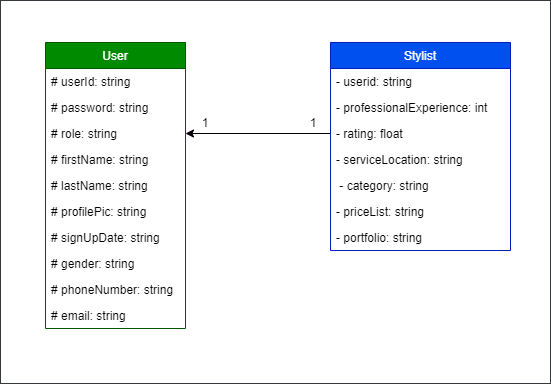

The diagram above was exported from draw.io. Its source (the exported page's mxGraphModel, read from the mxfile embedded in the PNG):
<mxGraphModel dx="1089" dy="641" grid="0" gridSize="10" guides="1" tooltips="1" connect="1" arrows="1" fold="1" page="1" pageScale="1" pageWidth="850" pageHeight="1100" math="0" shadow="0">
  <root>
    <mxCell id="0" />
    <mxCell id="1" parent="0" />
    <mxCell id="3" value="" style="rounded=0;whiteSpace=wrap;html=1;strokeColor=#36393d;fillColor=#FFFFFF;" parent="1" vertex="1">
      <mxGeometry x="160" y="58" width="550" height="383" as="geometry" />
    </mxCell>
    <mxCell id="ZZrLumiuiYowCO78NpFn-2" value="1" style="text;html=1;strokeColor=none;fillColor=none;align=center;verticalAlign=middle;whiteSpace=wrap;rounded=0;fontColor=#000000;" parent="1" vertex="1">
      <mxGeometry x="453" y="170" width="40" height="20" as="geometry" />
    </mxCell>
    <mxCell id="ZZrLumiuiYowCO78NpFn-3" value="1" style="text;html=1;strokeColor=none;fillColor=none;align=center;verticalAlign=middle;whiteSpace=wrap;rounded=0;fontColor=#000000;" parent="1" vertex="1">
      <mxGeometry x="345" y="170" width="40" height="20" as="geometry" />
    </mxCell>
    <mxCell id="ez-Btn6Kqn0jk0bBGmi0-57" style="edgeStyle=orthogonalEdgeStyle;rounded=0;orthogonalLoop=1;jettySize=auto;html=1;exitX=0;exitY=0.5;exitDx=0;exitDy=0;entryX=1;entryY=0.5;entryDx=0;entryDy=0;fontColor=#000000;labelBackgroundColor=#000000;strokeColor=#000000;" parent="1" source="UtPhh5sDbc3eIFdvwBBr-27" target="UtPhh5sDbc3eIFdvwBBr-12" edge="1">
      <mxGeometry relative="1" as="geometry" />
    </mxCell>
    <object label="Stylist" id="UtPhh5sDbc3eIFdvwBBr-25">
      <mxCell style="swimlane;fontStyle=0;childLayout=stackLayout;horizontal=1;startSize=26;fillColor=#0050ef;horizontalStack=0;resizeParent=1;resizeParentMax=0;resizeLast=0;collapsible=1;marginBottom=0;strokeColor=#001DBC;verticalAlign=middle;arcSize=15;aspect=fixed;fontColor=#ffffff;" parent="1" vertex="1">
        <mxGeometry x="490" y="100" width="180" height="208" as="geometry" />
      </mxCell>
    </object>
    <mxCell id="ez-Btn6Kqn0jk0bBGmi0-56" value="- userid: string" style="text;strokeColor=none;fillColor=none;align=left;verticalAlign=top;spacingLeft=4;spacingRight=4;overflow=hidden;rotatable=0;points=[[0,0.5],[1,0.5]];portConstraint=eastwest;fontColor=#000000;" parent="UtPhh5sDbc3eIFdvwBBr-25" vertex="1">
      <mxGeometry y="26" width="180" height="26" as="geometry" />
    </mxCell>
    <mxCell id="UtPhh5sDbc3eIFdvwBBr-26" value="- professionalExperience: int" style="text;strokeColor=none;fillColor=none;align=left;verticalAlign=top;spacingLeft=4;spacingRight=4;overflow=hidden;rotatable=0;points=[[0,0.5],[1,0.5]];portConstraint=eastwest;fontColor=#000000;" parent="UtPhh5sDbc3eIFdvwBBr-25" vertex="1">
      <mxGeometry y="52" width="180" height="26" as="geometry" />
    </mxCell>
    <mxCell id="UtPhh5sDbc3eIFdvwBBr-27" value="- rating: float" style="text;strokeColor=none;fillColor=none;align=left;verticalAlign=top;spacingLeft=4;spacingRight=4;overflow=hidden;rotatable=0;points=[[0,0.5],[1,0.5]];portConstraint=eastwest;fontColor=#000000;" parent="UtPhh5sDbc3eIFdvwBBr-25" vertex="1">
      <mxGeometry y="78" width="180" height="26" as="geometry" />
    </mxCell>
    <mxCell id="ZZrLumiuiYowCO78NpFn-9" value="- serviceLocation: string" style="text;strokeColor=none;fillColor=none;align=left;verticalAlign=top;spacingLeft=4;spacingRight=4;overflow=hidden;rotatable=0;points=[[0,0.5],[1,0.5]];portConstraint=eastwest;fontColor=#000000;" parent="UtPhh5sDbc3eIFdvwBBr-25" vertex="1">
      <mxGeometry y="104" width="180" height="26" as="geometry" />
    </mxCell>
    <mxCell id="UtPhh5sDbc3eIFdvwBBr-28" value=" - category: string" style="text;strokeColor=none;fillColor=none;align=left;verticalAlign=top;spacingLeft=4;spacingRight=4;overflow=hidden;rotatable=0;points=[[0,0.5],[1,0.5]];portConstraint=eastwest;fontColor=#000000;" parent="UtPhh5sDbc3eIFdvwBBr-25" vertex="1">
      <mxGeometry y="130" width="180" height="26" as="geometry" />
    </mxCell>
    <mxCell id="UtPhh5sDbc3eIFdvwBBr-33" value="- priceList: string" style="text;strokeColor=none;fillColor=none;align=left;verticalAlign=top;spacingLeft=4;spacingRight=4;overflow=hidden;rotatable=0;points=[[0,0.5],[1,0.5]];portConstraint=eastwest;fontColor=#000000;" parent="UtPhh5sDbc3eIFdvwBBr-25" vertex="1">
      <mxGeometry y="156" width="180" height="26" as="geometry" />
    </mxCell>
    <mxCell id="UtPhh5sDbc3eIFdvwBBr-34" value="- portfolio: string" style="text;strokeColor=none;fillColor=none;align=left;verticalAlign=top;spacingLeft=4;spacingRight=4;overflow=hidden;rotatable=0;points=[[0,0.5],[1,0.5]];portConstraint=eastwest;fontColor=#000000;" parent="UtPhh5sDbc3eIFdvwBBr-25" vertex="1">
      <mxGeometry y="182" width="180" height="26" as="geometry" />
    </mxCell>
    <mxCell id="UtPhh5sDbc3eIFdvwBBr-9" value="User" style="swimlane;fontStyle=0;childLayout=stackLayout;horizontal=1;startSize=26;fillColor=#008a00;horizontalStack=0;resizeParent=1;resizeParentMax=0;resizeLast=0;collapsible=1;marginBottom=0;strokeColor=#005700;swimlaneFillColor=none;fontColor=#ffffff;" parent="1" vertex="1">
      <mxGeometry x="205" y="100" width="140" height="286" as="geometry" />
    </mxCell>
    <mxCell id="UtPhh5sDbc3eIFdvwBBr-10" value="# userId: string" style="text;strokeColor=none;fillColor=none;align=left;verticalAlign=top;spacingLeft=4;spacingRight=4;overflow=hidden;rotatable=0;points=[[0,0.5],[1,0.5]];portConstraint=eastwest;fontColor=#000000;" parent="UtPhh5sDbc3eIFdvwBBr-9" vertex="1">
      <mxGeometry y="26" width="140" height="26" as="geometry" />
    </mxCell>
    <mxCell id="UtPhh5sDbc3eIFdvwBBr-11" value="# password: string" style="text;strokeColor=none;fillColor=none;align=left;verticalAlign=top;spacingLeft=4;spacingRight=4;overflow=hidden;rotatable=0;points=[[0,0.5],[1,0.5]];portConstraint=eastwest;fontColor=#000000;" parent="UtPhh5sDbc3eIFdvwBBr-9" vertex="1">
      <mxGeometry y="52" width="140" height="26" as="geometry" />
    </mxCell>
    <mxCell id="UtPhh5sDbc3eIFdvwBBr-12" value="# role: string" style="text;strokeColor=none;fillColor=none;align=left;verticalAlign=top;spacingLeft=4;spacingRight=4;overflow=hidden;rotatable=0;points=[[0,0.5],[1,0.5]];portConstraint=eastwest;fontColor=#000000;" parent="UtPhh5sDbc3eIFdvwBBr-9" vertex="1">
      <mxGeometry y="78" width="140" height="26" as="geometry" />
    </mxCell>
    <mxCell id="UtPhh5sDbc3eIFdvwBBr-18" value="# firstName: string" style="text;strokeColor=none;fillColor=none;align=left;verticalAlign=top;spacingLeft=4;spacingRight=4;overflow=hidden;rotatable=0;points=[[0,0.5],[1,0.5]];portConstraint=eastwest;fontColor=#000000;" parent="UtPhh5sDbc3eIFdvwBBr-9" vertex="1">
      <mxGeometry y="104" width="140" height="26" as="geometry" />
    </mxCell>
    <mxCell id="UtPhh5sDbc3eIFdvwBBr-19" value="# lastName: string" style="text;strokeColor=none;fillColor=none;align=left;verticalAlign=top;spacingLeft=4;spacingRight=4;overflow=hidden;rotatable=0;points=[[0,0.5],[1,0.5]];portConstraint=eastwest;fontColor=#000000;" parent="UtPhh5sDbc3eIFdvwBBr-9" vertex="1">
      <mxGeometry y="130" width="140" height="26" as="geometry" />
    </mxCell>
    <mxCell id="UtPhh5sDbc3eIFdvwBBr-20" value="# profilePic: string" style="text;strokeColor=none;fillColor=none;align=left;verticalAlign=top;spacingLeft=4;spacingRight=4;overflow=hidden;rotatable=0;points=[[0,0.5],[1,0.5]];portConstraint=eastwest;fontColor=#000000;" parent="UtPhh5sDbc3eIFdvwBBr-9" vertex="1">
      <mxGeometry y="156" width="140" height="26" as="geometry" />
    </mxCell>
    <mxCell id="UtPhh5sDbc3eIFdvwBBr-21" value="# signUpDate: string" style="text;strokeColor=none;fillColor=none;align=left;verticalAlign=top;spacingLeft=4;spacingRight=4;overflow=hidden;rotatable=0;points=[[0,0.5],[1,0.5]];portConstraint=eastwest;fontColor=#000000;" parent="UtPhh5sDbc3eIFdvwBBr-9" vertex="1">
      <mxGeometry y="182" width="140" height="26" as="geometry" />
    </mxCell>
    <mxCell id="UtPhh5sDbc3eIFdvwBBr-22" value="# gender: string" style="text;strokeColor=none;fillColor=none;align=left;verticalAlign=top;spacingLeft=4;spacingRight=4;overflow=hidden;rotatable=0;points=[[0,0.5],[1,0.5]];portConstraint=eastwest;fontColor=#000000;" parent="UtPhh5sDbc3eIFdvwBBr-9" vertex="1">
      <mxGeometry y="208" width="140" height="26" as="geometry" />
    </mxCell>
    <mxCell id="UtPhh5sDbc3eIFdvwBBr-23" value="# phoneNumber: string" style="text;strokeColor=none;fillColor=none;align=left;verticalAlign=top;spacingLeft=4;spacingRight=4;overflow=hidden;rotatable=0;points=[[0,0.5],[1,0.5]];portConstraint=eastwest;fontColor=#000000;" parent="UtPhh5sDbc3eIFdvwBBr-9" vertex="1">
      <mxGeometry y="234" width="140" height="26" as="geometry" />
    </mxCell>
    <mxCell id="UtPhh5sDbc3eIFdvwBBr-24" value="# email: string" style="text;strokeColor=none;fillColor=none;align=left;verticalAlign=top;spacingLeft=4;spacingRight=4;overflow=hidden;rotatable=0;points=[[0,0.5],[1,0.5]];portConstraint=eastwest;fontColor=#000000;" parent="UtPhh5sDbc3eIFdvwBBr-9" vertex="1">
      <mxGeometry y="260" width="140" height="26" as="geometry" />
    </mxCell>
  </root>
</mxGraphModel>